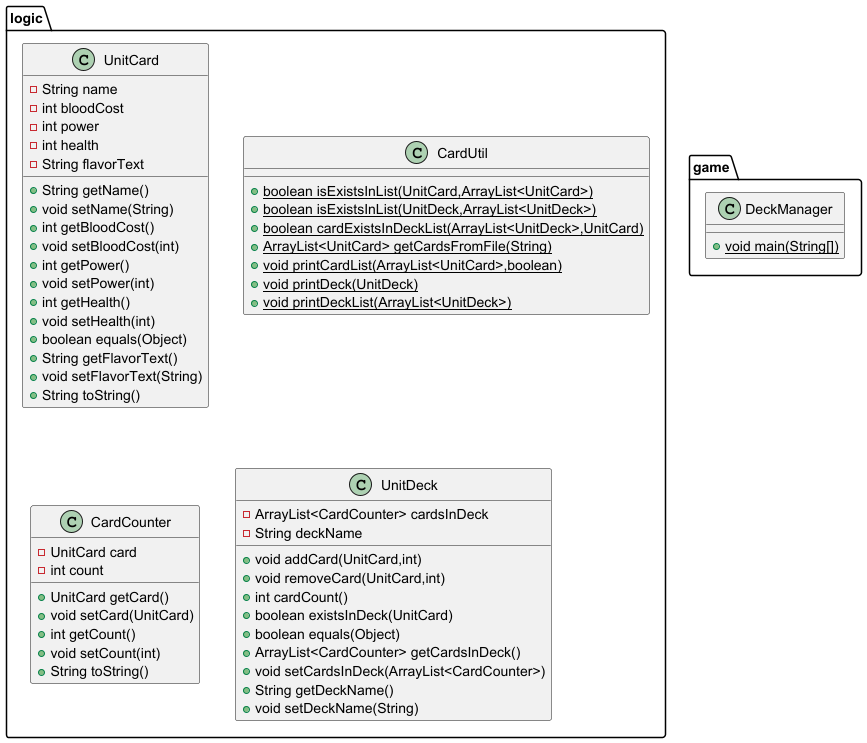

The diagram above was rendered by PlantUML. Its source (embedded in the PNG):
@startuml
class game.DeckManager {
+ {static} void main(String[])
}

class logic.UnitCard {
- String name
- int bloodCost
- int power
- int health
- String flavorText
+ String getName()
+ void setName(String)
+ int getBloodCost()
+ void setBloodCost(int)
+ int getPower()
+ void setPower(int)
+ int getHealth()
+ void setHealth(int)
+ boolean equals(Object)
+ String getFlavorText()
+ void setFlavorText(String)
+ String toString()
}


class logic.CardUtil {
+ {static} boolean isExistsInList(UnitCard,ArrayList<UnitCard>)
+ {static} boolean isExistsInList(UnitDeck,ArrayList<UnitDeck>)
+ {static} boolean cardExistsInDeckList(ArrayList<UnitDeck>,UnitCard)
+ {static} ArrayList<UnitCard> getCardsFromFile(String)
+ {static} void printCardList(ArrayList<UnitCard>,boolean)
+ {static} void printDeck(UnitDeck)
+ {static} void printDeckList(ArrayList<UnitDeck>)
}

class logic.CardCounter {
- UnitCard card
- int count
+ UnitCard getCard()
+ void setCard(UnitCard)
+ int getCount()
+ void setCount(int)
+ String toString()
}


class logic.UnitDeck {
- ArrayList<CardCounter> cardsInDeck
- String deckName
+ void addCard(UnitCard,int)
+ void removeCard(UnitCard,int)
+ int cardCount()
+ boolean existsInDeck(UnitCard)
+ boolean equals(Object)
+ ArrayList<CardCounter> getCardsInDeck()
+ void setCardsInDeck(ArrayList<CardCounter>)
+ String getDeckName()
+ void setDeckName(String)
}


@enduml